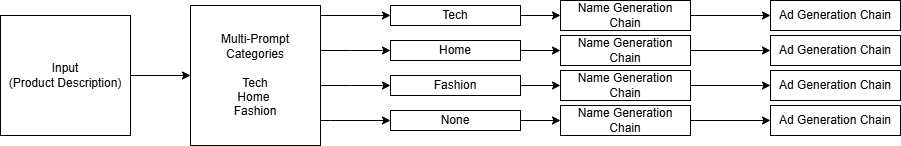

The diagram above was exported from draw.io. Its source (the exported page's mxGraphModel, read from the mxfile embedded in the PNG):
<mxGraphModel dx="1418" dy="764" grid="1" gridSize="10" guides="1" tooltips="1" connect="1" arrows="1" fold="1" page="1" pageScale="1" pageWidth="850" pageHeight="1100" math="0" shadow="0">
  <root>
    <mxCell id="0" />
    <mxCell id="1" parent="0" />
    <mxCell id="v-k5iIYj7oIREj-RqE1u-12" style="edgeStyle=orthogonalEdgeStyle;rounded=0;orthogonalLoop=1;jettySize=auto;html=1;exitX=1;exitY=0.5;exitDx=0;exitDy=0;entryX=0;entryY=0.5;entryDx=0;entryDy=0;" edge="1" parent="1" source="v-k5iIYj7oIREj-RqE1u-1" target="v-k5iIYj7oIREj-RqE1u-2">
      <mxGeometry relative="1" as="geometry" />
    </mxCell>
    <mxCell id="v-k5iIYj7oIREj-RqE1u-1" value="Input&lt;div&gt;(Product Description)&lt;/div&gt;" style="rounded=0;whiteSpace=wrap;html=1;" vertex="1" parent="1">
      <mxGeometry x="60" y="180" width="130" height="120" as="geometry" />
    </mxCell>
    <mxCell id="v-k5iIYj7oIREj-RqE1u-4" value="" style="edgeStyle=orthogonalEdgeStyle;rounded=0;orthogonalLoop=1;jettySize=auto;html=1;entryX=0;entryY=0.5;entryDx=0;entryDy=0;" edge="1" parent="1" source="v-k5iIYj7oIREj-RqE1u-2" target="v-k5iIYj7oIREj-RqE1u-3">
      <mxGeometry relative="1" as="geometry">
        <Array as="points">
          <mxPoint x="440" y="180" />
          <mxPoint x="440" y="180" />
        </Array>
      </mxGeometry>
    </mxCell>
    <mxCell id="v-k5iIYj7oIREj-RqE1u-22" style="edgeStyle=orthogonalEdgeStyle;rounded=0;orthogonalLoop=1;jettySize=auto;html=1;entryX=0;entryY=0.5;entryDx=0;entryDy=0;" edge="1" parent="1" source="v-k5iIYj7oIREj-RqE1u-2" target="v-k5iIYj7oIREj-RqE1u-7">
      <mxGeometry relative="1" as="geometry">
        <Array as="points">
          <mxPoint x="410" y="215" />
          <mxPoint x="410" y="215" />
        </Array>
      </mxGeometry>
    </mxCell>
    <mxCell id="v-k5iIYj7oIREj-RqE1u-26" style="edgeStyle=orthogonalEdgeStyle;rounded=0;orthogonalLoop=1;jettySize=auto;html=1;entryX=0;entryY=0.5;entryDx=0;entryDy=0;" edge="1" parent="1" source="v-k5iIYj7oIREj-RqE1u-2" target="v-k5iIYj7oIREj-RqE1u-9">
      <mxGeometry relative="1" as="geometry">
        <Array as="points">
          <mxPoint x="410" y="250" />
          <mxPoint x="410" y="250" />
        </Array>
      </mxGeometry>
    </mxCell>
    <mxCell id="v-k5iIYj7oIREj-RqE1u-27" style="edgeStyle=orthogonalEdgeStyle;rounded=0;orthogonalLoop=1;jettySize=auto;html=1;entryX=0;entryY=0.5;entryDx=0;entryDy=0;" edge="1" parent="1" source="v-k5iIYj7oIREj-RqE1u-2" target="v-k5iIYj7oIREj-RqE1u-11">
      <mxGeometry relative="1" as="geometry">
        <Array as="points">
          <mxPoint x="390" y="285" />
          <mxPoint x="390" y="285" />
        </Array>
      </mxGeometry>
    </mxCell>
    <mxCell id="v-k5iIYj7oIREj-RqE1u-2" value="Multi-Prompt Categories&lt;div&gt;&lt;br&gt;&lt;div&gt;Tech&lt;/div&gt;&lt;div&gt;Home&amp;nbsp;&lt;/div&gt;&lt;div&gt;Fashion&lt;/div&gt;&lt;/div&gt;" style="rounded=0;whiteSpace=wrap;html=1;" vertex="1" parent="1">
      <mxGeometry x="250" y="170" width="130" height="140" as="geometry" />
    </mxCell>
    <mxCell id="v-k5iIYj7oIREj-RqE1u-15" value="" style="edgeStyle=orthogonalEdgeStyle;rounded=0;orthogonalLoop=1;jettySize=auto;html=1;" edge="1" parent="1" source="v-k5iIYj7oIREj-RqE1u-3" target="v-k5iIYj7oIREj-RqE1u-14">
      <mxGeometry relative="1" as="geometry" />
    </mxCell>
    <mxCell id="v-k5iIYj7oIREj-RqE1u-3" value="Tech" style="rounded=0;whiteSpace=wrap;html=1;" vertex="1" parent="1">
      <mxGeometry x="450" y="170" width="130" height="20" as="geometry" />
    </mxCell>
    <mxCell id="v-k5iIYj7oIREj-RqE1u-23" style="edgeStyle=orthogonalEdgeStyle;rounded=0;orthogonalLoop=1;jettySize=auto;html=1;" edge="1" parent="1" source="v-k5iIYj7oIREj-RqE1u-7" target="v-k5iIYj7oIREj-RqE1u-16">
      <mxGeometry relative="1" as="geometry" />
    </mxCell>
    <mxCell id="v-k5iIYj7oIREj-RqE1u-7" value="Home" style="rounded=0;whiteSpace=wrap;html=1;" vertex="1" parent="1">
      <mxGeometry x="450" y="205" width="130" height="20" as="geometry" />
    </mxCell>
    <mxCell id="v-k5iIYj7oIREj-RqE1u-24" style="edgeStyle=orthogonalEdgeStyle;rounded=0;orthogonalLoop=1;jettySize=auto;html=1;entryX=0;entryY=0.5;entryDx=0;entryDy=0;" edge="1" parent="1" source="v-k5iIYj7oIREj-RqE1u-9" target="v-k5iIYj7oIREj-RqE1u-17">
      <mxGeometry relative="1" as="geometry" />
    </mxCell>
    <mxCell id="v-k5iIYj7oIREj-RqE1u-9" value="Fashion" style="rounded=0;whiteSpace=wrap;html=1;" vertex="1" parent="1">
      <mxGeometry x="450" y="240" width="130" height="20" as="geometry" />
    </mxCell>
    <mxCell id="v-k5iIYj7oIREj-RqE1u-25" style="edgeStyle=orthogonalEdgeStyle;rounded=0;orthogonalLoop=1;jettySize=auto;html=1;entryX=0;entryY=0.5;entryDx=0;entryDy=0;" edge="1" parent="1" source="v-k5iIYj7oIREj-RqE1u-11" target="v-k5iIYj7oIREj-RqE1u-18">
      <mxGeometry relative="1" as="geometry" />
    </mxCell>
    <mxCell id="v-k5iIYj7oIREj-RqE1u-11" value="None" style="rounded=0;whiteSpace=wrap;html=1;" vertex="1" parent="1">
      <mxGeometry x="450" y="275" width="130" height="20" as="geometry" />
    </mxCell>
    <mxCell id="v-k5iIYj7oIREj-RqE1u-29" value="" style="edgeStyle=orthogonalEdgeStyle;rounded=0;orthogonalLoop=1;jettySize=auto;html=1;" edge="1" parent="1" source="v-k5iIYj7oIREj-RqE1u-14" target="v-k5iIYj7oIREj-RqE1u-28">
      <mxGeometry relative="1" as="geometry" />
    </mxCell>
    <mxCell id="v-k5iIYj7oIREj-RqE1u-14" value="Name Generation Chain" style="rounded=0;whiteSpace=wrap;html=1;" vertex="1" parent="1">
      <mxGeometry x="620" y="165" width="130" height="30" as="geometry" />
    </mxCell>
    <mxCell id="v-k5iIYj7oIREj-RqE1u-33" style="edgeStyle=orthogonalEdgeStyle;rounded=0;orthogonalLoop=1;jettySize=auto;html=1;entryX=0;entryY=0.5;entryDx=0;entryDy=0;" edge="1" parent="1" source="v-k5iIYj7oIREj-RqE1u-16" target="v-k5iIYj7oIREj-RqE1u-32">
      <mxGeometry relative="1" as="geometry" />
    </mxCell>
    <mxCell id="v-k5iIYj7oIREj-RqE1u-16" value="Name Generation Chain" style="rounded=0;whiteSpace=wrap;html=1;" vertex="1" parent="1">
      <mxGeometry x="620" y="200" width="130" height="30" as="geometry" />
    </mxCell>
    <mxCell id="v-k5iIYj7oIREj-RqE1u-35" style="edgeStyle=orthogonalEdgeStyle;rounded=0;orthogonalLoop=1;jettySize=auto;html=1;entryX=0;entryY=0.5;entryDx=0;entryDy=0;" edge="1" parent="1" source="v-k5iIYj7oIREj-RqE1u-17" target="v-k5iIYj7oIREj-RqE1u-34">
      <mxGeometry relative="1" as="geometry" />
    </mxCell>
    <mxCell id="v-k5iIYj7oIREj-RqE1u-17" value="Name Generation Chain" style="rounded=0;whiteSpace=wrap;html=1;" vertex="1" parent="1">
      <mxGeometry x="620" y="235" width="130" height="30" as="geometry" />
    </mxCell>
    <mxCell id="v-k5iIYj7oIREj-RqE1u-37" style="edgeStyle=orthogonalEdgeStyle;rounded=0;orthogonalLoop=1;jettySize=auto;html=1;" edge="1" parent="1" source="v-k5iIYj7oIREj-RqE1u-18" target="v-k5iIYj7oIREj-RqE1u-36">
      <mxGeometry relative="1" as="geometry" />
    </mxCell>
    <mxCell id="v-k5iIYj7oIREj-RqE1u-18" value="Name Generation Chain" style="rounded=0;whiteSpace=wrap;html=1;" vertex="1" parent="1">
      <mxGeometry x="620" y="270" width="130" height="30" as="geometry" />
    </mxCell>
    <mxCell id="v-k5iIYj7oIREj-RqE1u-28" value="Ad Generation Chain" style="rounded=0;whiteSpace=wrap;html=1;" vertex="1" parent="1">
      <mxGeometry x="830" y="165" width="130" height="30" as="geometry" />
    </mxCell>
    <mxCell id="v-k5iIYj7oIREj-RqE1u-32" value="Ad Generation Chain" style="rounded=0;whiteSpace=wrap;html=1;" vertex="1" parent="1">
      <mxGeometry x="830" y="200" width="130" height="30" as="geometry" />
    </mxCell>
    <mxCell id="v-k5iIYj7oIREj-RqE1u-34" value="Ad Generation Chain" style="rounded=0;whiteSpace=wrap;html=1;" vertex="1" parent="1">
      <mxGeometry x="830" y="235" width="130" height="30" as="geometry" />
    </mxCell>
    <mxCell id="v-k5iIYj7oIREj-RqE1u-36" value="Ad Generation Chain" style="rounded=0;whiteSpace=wrap;html=1;" vertex="1" parent="1">
      <mxGeometry x="830" y="270" width="130" height="30" as="geometry" />
    </mxCell>
  </root>
</mxGraphModel>